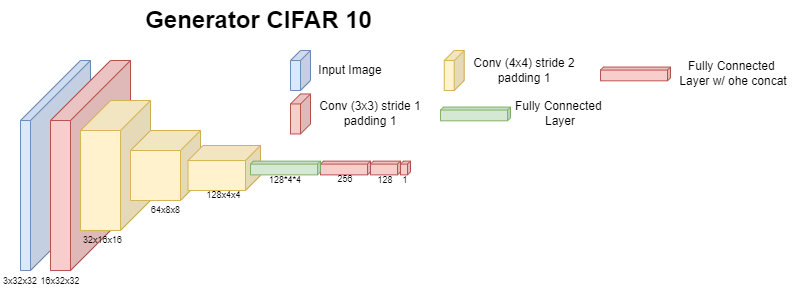

The diagram above was exported from draw.io. Its source (the exported page's mxGraphModel, read from the mxfile embedded in the PNG):
<mxGraphModel dx="1650" dy="610" grid="1" gridSize="10" guides="1" tooltips="1" connect="1" arrows="1" fold="1" page="1" pageScale="1" pageWidth="850" pageHeight="1100" math="0" shadow="0">
  <root>
    <mxCell id="0" />
    <mxCell id="1" parent="0" />
    <mxCell id="nh941IbMEpS1XTiV4jSM-72" value="Generator CIFAR 10" style="text;strokeColor=none;fillColor=none;html=1;fontSize=24;fontStyle=1;verticalAlign=middle;align=center;" vertex="1" parent="1">
      <mxGeometry x="155" y="20" width="265" height="40" as="geometry" />
    </mxCell>
    <mxCell id="nh941IbMEpS1XTiV4jSM-81" value="" style="group" vertex="1" connectable="0" parent="1">
      <mxGeometry x="320" y="70" width="502.5" height="83.44" as="geometry" />
    </mxCell>
    <mxCell id="nh941IbMEpS1XTiV4jSM-73" value="" style="group" vertex="1" connectable="0" parent="nh941IbMEpS1XTiV4jSM-81">
      <mxGeometry width="100" height="40" as="geometry" />
    </mxCell>
    <mxCell id="nh941IbMEpS1XTiV4jSM-42" value="" style="shape=cube;whiteSpace=wrap;html=1;boundedLbl=1;backgroundOutline=1;darkOpacity=0.05;darkOpacity2=0.1;fillColor=#dae8fc;flipH=1;strokeColor=#6c8ebf;size=10;" vertex="1" parent="nh941IbMEpS1XTiV4jSM-73">
      <mxGeometry width="20" height="40" as="geometry" />
    </mxCell>
    <mxCell id="nh941IbMEpS1XTiV4jSM-43" value="Input Image" style="text;html=1;strokeColor=none;fillColor=none;align=center;verticalAlign=middle;whiteSpace=wrap;rounded=0;" vertex="1" parent="nh941IbMEpS1XTiV4jSM-73">
      <mxGeometry x="20" width="80" height="40" as="geometry" />
    </mxCell>
    <mxCell id="nh941IbMEpS1XTiV4jSM-74" value="" style="group" vertex="1" connectable="0" parent="nh941IbMEpS1XTiV4jSM-81">
      <mxGeometry y="43.44" width="140" height="40" as="geometry" />
    </mxCell>
    <mxCell id="nh941IbMEpS1XTiV4jSM-46" value="" style="shape=cube;whiteSpace=wrap;html=1;boundedLbl=1;backgroundOutline=1;darkOpacity=0.05;darkOpacity2=0.1;fillColor=#f8cecc;flipH=1;strokeColor=#b85450;size=10;" vertex="1" parent="nh941IbMEpS1XTiV4jSM-74">
      <mxGeometry width="20" height="40" as="geometry" />
    </mxCell>
    <mxCell id="nh941IbMEpS1XTiV4jSM-47" value="Conv (3x3)&amp;nbsp;stride 1&lt;br&gt;padding 1" style="text;html=1;strokeColor=none;fillColor=none;align=center;verticalAlign=middle;whiteSpace=wrap;rounded=0;" vertex="1" parent="nh941IbMEpS1XTiV4jSM-74">
      <mxGeometry x="20" width="120" height="40" as="geometry" />
    </mxCell>
    <mxCell id="nh941IbMEpS1XTiV4jSM-75" value="" style="group" vertex="1" connectable="0" parent="nh941IbMEpS1XTiV4jSM-81">
      <mxGeometry x="153.75" width="140" height="40" as="geometry" />
    </mxCell>
    <mxCell id="nh941IbMEpS1XTiV4jSM-51" value="" style="shape=cube;whiteSpace=wrap;html=1;boundedLbl=1;backgroundOutline=1;darkOpacity=0.05;darkOpacity2=0.1;fillColor=#fff2cc;flipH=1;strokeColor=#d6b656;size=10;" vertex="1" parent="nh941IbMEpS1XTiV4jSM-75">
      <mxGeometry width="20" height="40" as="geometry" />
    </mxCell>
    <mxCell id="nh941IbMEpS1XTiV4jSM-52" value="Conv (4x4)&amp;nbsp;stride 2&lt;br&gt;padding 1" style="text;html=1;strokeColor=none;fillColor=none;align=center;verticalAlign=middle;whiteSpace=wrap;rounded=0;" vertex="1" parent="nh941IbMEpS1XTiV4jSM-75">
      <mxGeometry x="20" width="120" height="40" as="geometry" />
    </mxCell>
    <mxCell id="nh941IbMEpS1XTiV4jSM-76" value="" style="group" vertex="1" connectable="0" parent="nh941IbMEpS1XTiV4jSM-81">
      <mxGeometry x="150" y="50" width="170" height="26.879999999999995" as="geometry" />
    </mxCell>
    <mxCell id="nh941IbMEpS1XTiV4jSM-61" value="" style="shape=cube;whiteSpace=wrap;html=1;boundedLbl=1;backgroundOutline=1;darkOpacity=0.05;darkOpacity2=0.1;fillColor=#d5e8d4;size=3;flipH=1;strokeColor=#82b366;" vertex="1" parent="nh941IbMEpS1XTiV4jSM-76">
      <mxGeometry y="6.560000000000002" width="70" height="13.75" as="geometry" />
    </mxCell>
    <mxCell id="nh941IbMEpS1XTiV4jSM-62" value="Fully Connected&amp;nbsp;&lt;br&gt;Layer" style="text;html=1;strokeColor=none;fillColor=none;align=center;verticalAlign=middle;whiteSpace=wrap;rounded=0;" vertex="1" parent="nh941IbMEpS1XTiV4jSM-76">
      <mxGeometry x="70" width="100" height="26.88" as="geometry" />
    </mxCell>
    <mxCell id="nh941IbMEpS1XTiV4jSM-79" value="" style="group" vertex="1" connectable="0" parent="nh941IbMEpS1XTiV4jSM-81">
      <mxGeometry x="310" y="10" width="192.5" height="26.879999999999995" as="geometry" />
    </mxCell>
    <mxCell id="nh941IbMEpS1XTiV4jSM-68" value="" style="shape=cube;whiteSpace=wrap;html=1;boundedLbl=1;backgroundOutline=1;darkOpacity=0.05;darkOpacity2=0.1;fillColor=#f8cecc;size=3;flipH=1;strokeColor=#b85450;" vertex="1" parent="nh941IbMEpS1XTiV4jSM-79">
      <mxGeometry y="6.569999999999936" width="70" height="13.75" as="geometry" />
    </mxCell>
    <mxCell id="nh941IbMEpS1XTiV4jSM-69" value="Fully Connected&amp;nbsp;&lt;br&gt;Layer w/ ohe concat" style="text;html=1;strokeColor=none;fillColor=none;align=center;verticalAlign=middle;whiteSpace=wrap;rounded=0;" vertex="1" parent="nh941IbMEpS1XTiV4jSM-79">
      <mxGeometry x="72.5" width="120" height="26.88" as="geometry" />
    </mxCell>
    <mxCell id="nh941IbMEpS1XTiV4jSM-82" value="" style="group" vertex="1" connectable="0" parent="1">
      <mxGeometry x="30" y="80" width="420" height="230" as="geometry" />
    </mxCell>
    <mxCell id="nh941IbMEpS1XTiV4jSM-35" value="" style="shape=cube;whiteSpace=wrap;html=1;boundedLbl=1;backgroundOutline=1;darkOpacity=0.05;darkOpacity2=0.1;fillColor=#dae8fc;size=60;flipH=1;strokeColor=#6c8ebf;" vertex="1" parent="nh941IbMEpS1XTiV4jSM-82">
      <mxGeometry x="20" width="70" height="210" as="geometry" />
    </mxCell>
    <mxCell id="nh941IbMEpS1XTiV4jSM-38" value="&lt;font style=&quot;font-size: 9px&quot;&gt;3x32x32&lt;/font&gt;" style="text;html=1;strokeColor=none;fillColor=none;align=center;verticalAlign=middle;whiteSpace=wrap;rounded=0;strokeWidth=1;" vertex="1" parent="nh941IbMEpS1XTiV4jSM-82">
      <mxGeometry y="210" width="40" height="20" as="geometry" />
    </mxCell>
    <mxCell id="nh941IbMEpS1XTiV4jSM-44" value="" style="shape=cube;whiteSpace=wrap;html=1;boundedLbl=1;backgroundOutline=1;darkOpacity=0.05;darkOpacity2=0.1;fillColor=#f8cecc;size=60;flipH=1;strokeColor=#b85450;" vertex="1" parent="nh941IbMEpS1XTiV4jSM-82">
      <mxGeometry x="50" width="80" height="210" as="geometry" />
    </mxCell>
    <mxCell id="nh941IbMEpS1XTiV4jSM-45" value="&lt;font style=&quot;font-size: 9px&quot;&gt;16x32x32&lt;/font&gt;" style="text;html=1;strokeColor=none;fillColor=none;align=center;verticalAlign=middle;whiteSpace=wrap;rounded=0;strokeWidth=1;" vertex="1" parent="nh941IbMEpS1XTiV4jSM-82">
      <mxGeometry x="40" y="210" width="40" height="20" as="geometry" />
    </mxCell>
    <mxCell id="nh941IbMEpS1XTiV4jSM-49" value="" style="shape=cube;whiteSpace=wrap;html=1;boundedLbl=1;backgroundOutline=1;darkOpacity=0.05;darkOpacity2=0.1;fillColor=#fff2cc;size=30;flipH=1;strokeColor=#d6b656;" vertex="1" parent="nh941IbMEpS1XTiV4jSM-82">
      <mxGeometry x="80" y="40" width="70" height="130" as="geometry" />
    </mxCell>
    <mxCell id="nh941IbMEpS1XTiV4jSM-50" value="32x16x16" style="text;html=1;strokeColor=none;fillColor=none;align=center;verticalAlign=middle;whiteSpace=wrap;rounded=0;fontSize=9;" vertex="1" parent="nh941IbMEpS1XTiV4jSM-82">
      <mxGeometry x="80" y="170" width="45" height="20" as="geometry" />
    </mxCell>
    <mxCell id="nh941IbMEpS1XTiV4jSM-53" value="" style="shape=cube;whiteSpace=wrap;html=1;boundedLbl=1;backgroundOutline=1;darkOpacity=0.05;darkOpacity2=0.1;fillColor=#fff2cc;size=20;flipH=1;strokeColor=#d6b656;" vertex="1" parent="nh941IbMEpS1XTiV4jSM-82">
      <mxGeometry x="130" y="70" width="70" height="70" as="geometry" />
    </mxCell>
    <mxCell id="nh941IbMEpS1XTiV4jSM-55" value="64x8x8" style="text;html=1;strokeColor=none;fillColor=none;align=center;verticalAlign=middle;whiteSpace=wrap;rounded=0;fontSize=9;" vertex="1" parent="nh941IbMEpS1XTiV4jSM-82">
      <mxGeometry x="142.5" y="140" width="45" height="20" as="geometry" />
    </mxCell>
    <mxCell id="nh941IbMEpS1XTiV4jSM-56" value="" style="shape=cube;whiteSpace=wrap;html=1;boundedLbl=1;backgroundOutline=1;darkOpacity=0.05;darkOpacity2=0.1;fillColor=#fff2cc;size=15;flipH=1;strokeColor=#d6b656;" vertex="1" parent="nh941IbMEpS1XTiV4jSM-82">
      <mxGeometry x="187.5" y="85" width="72.5" height="45" as="geometry" />
    </mxCell>
    <mxCell id="nh941IbMEpS1XTiV4jSM-57" value="128x4x4" style="text;html=1;strokeColor=none;fillColor=none;align=center;verticalAlign=middle;whiteSpace=wrap;rounded=0;fontSize=9;" vertex="1" parent="nh941IbMEpS1XTiV4jSM-82">
      <mxGeometry x="201.25" y="125" width="45" height="20" as="geometry" />
    </mxCell>
    <mxCell id="nh941IbMEpS1XTiV4jSM-60" value="" style="shape=cube;whiteSpace=wrap;html=1;boundedLbl=1;backgroundOutline=1;darkOpacity=0.05;darkOpacity2=0.1;fillColor=#f8cecc;size=3;flipH=1;strokeColor=#b85450;" vertex="1" parent="nh941IbMEpS1XTiV4jSM-82">
      <mxGeometry x="320" y="100.62" width="50" height="13.75" as="geometry" />
    </mxCell>
    <mxCell id="nh941IbMEpS1XTiV4jSM-63" value="256" style="text;html=1;strokeColor=none;fillColor=none;align=center;verticalAlign=middle;whiteSpace=wrap;rounded=0;fontSize=9;" vertex="1" parent="nh941IbMEpS1XTiV4jSM-82">
      <mxGeometry x="330" y="114.37" width="30" height="10" as="geometry" />
    </mxCell>
    <mxCell id="nh941IbMEpS1XTiV4jSM-64" value="" style="shape=cube;whiteSpace=wrap;html=1;boundedLbl=1;backgroundOutline=1;darkOpacity=0.05;darkOpacity2=0.1;fillColor=#f8cecc;size=3;flipH=1;strokeColor=#b85450;" vertex="1" parent="nh941IbMEpS1XTiV4jSM-82">
      <mxGeometry x="370" y="100.62" width="30" height="13.75" as="geometry" />
    </mxCell>
    <mxCell id="nh941IbMEpS1XTiV4jSM-65" value="128" style="text;html=1;strokeColor=none;fillColor=none;align=center;verticalAlign=middle;whiteSpace=wrap;rounded=0;fontSize=9;" vertex="1" parent="nh941IbMEpS1XTiV4jSM-82">
      <mxGeometry x="370" y="115" width="30" height="10" as="geometry" />
    </mxCell>
    <mxCell id="nh941IbMEpS1XTiV4jSM-66" value="" style="shape=cube;whiteSpace=wrap;html=1;boundedLbl=1;backgroundOutline=1;darkOpacity=0.05;darkOpacity2=0.1;fillColor=#d5e8d4;size=3;flipH=1;strokeColor=#82b366;" vertex="1" parent="nh941IbMEpS1XTiV4jSM-82">
      <mxGeometry x="250" y="100.62" width="70" height="13.75" as="geometry" />
    </mxCell>
    <mxCell id="nh941IbMEpS1XTiV4jSM-67" value="128*4*4" style="text;html=1;strokeColor=none;fillColor=none;align=center;verticalAlign=middle;whiteSpace=wrap;rounded=0;fontSize=9;" vertex="1" parent="nh941IbMEpS1XTiV4jSM-82">
      <mxGeometry x="265" y="115" width="40" height="10" as="geometry" />
    </mxCell>
    <mxCell id="nh941IbMEpS1XTiV4jSM-70" value="" style="shape=cube;whiteSpace=wrap;html=1;boundedLbl=1;backgroundOutline=1;darkOpacity=0.05;darkOpacity2=0.1;fillColor=#f8cecc;size=3;flipH=1;strokeColor=#b85450;" vertex="1" parent="nh941IbMEpS1XTiV4jSM-82">
      <mxGeometry x="400" y="100.62" width="10" height="13.75" as="geometry" />
    </mxCell>
    <mxCell id="nh941IbMEpS1XTiV4jSM-71" value="1" style="text;html=1;strokeColor=none;fillColor=none;align=center;verticalAlign=middle;whiteSpace=wrap;rounded=0;fontSize=9;" vertex="1" parent="nh941IbMEpS1XTiV4jSM-82">
      <mxGeometry x="390" y="115" width="30" height="10" as="geometry" />
    </mxCell>
  </root>
</mxGraphModel>